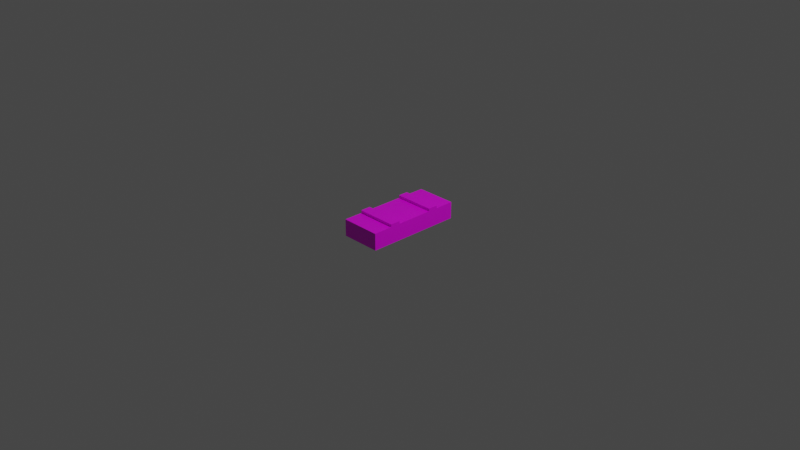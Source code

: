 # Source: crate2.blend  (saved by Blender 2.91.10; exported with 4.5.12 LTS)
import bpy
from mathutils import Matrix  # noqa: F401  (used for matrix-valued properties, if any)

bpy.ops.wm.read_factory_settings(use_empty=True)
scene = bpy.context.scene
scene.name = 'Scene'

# ---- collections
col_collection = bpy.data.collections.new('Collection'); scene.collection.children.link(col_collection)

# ---- images (referenced by path relative to the original .blend; pixels are not part of the script)
import os
ASSET_DIR = os.environ.get("B2B_ASSET_DIR", "")  # directory of the original .blend (textures are referenced by path, not embedded)
HERE = os.path.dirname(os.path.abspath(__file__))  # packed textures are extracted next to this script under _unpacked/

def load_image(name, relpath, width, height, colorspace="sRGB"):
    """Load a texture the original file referenced (path relative to the .blend, or extracted next to this script)."""
    p = next((c for c in (os.path.join(HERE, relpath), os.path.join(ASSET_DIR, relpath)) if relpath and os.path.exists(c)), "")
    if p:
        img = bpy.data.images.load(p, check_existing=True)
        img.name = name
    else:  # same state as the original file: an image datablock whose file is absent (Cycles renders it pink)
        img = bpy.data.images.new(name, width, height)
        img.source = "FILE"
        img.filepath = "//" + (relpath or name)
    img.colorspace_settings.name = colorspace
    return img
img_crate2_jpg = load_image('crate2.jpg', 'crate2.jpg', 1024, 1024, 'sRGB')

# ---- materials (node trees are filled in below, after node groups)
mat_material = bpy.data.materials.new('Material')
mat_material.alpha_threshold = 0.0
mat_material.use_transparent_shadow = False
mat_material.line_color = (0.0, 0.0, 0.0, 1.0)
mat_material_001 = bpy.data.materials.new('Material.001')
mat_material_001.use_transparent_shadow = False

# ---- material node trees
mat_material.use_nodes = True; mat_material.node_tree.nodes.clear()
_N = mat_material.node_tree.nodes; _L = mat_material.node_tree.links
n0 = _N.new('ShaderNodeOutputMaterial'); n0.name = 'Material Output'; n0.location = (300, 300)
n1 = _N.new('ShaderNodeBsdfPrincipled'); n1.name = 'Principled BSDF'; n1.location = (10, 300)
n1.distribution = 'GGX'
n1.subsurface_method = 'BURLEY'
n1.inputs[2].default_value = 0.4
n1.inputs[3].default_value = 1.45
n1.inputs[27].default_value = (0.0, 0.0, 0.0, 1.0)
n1.inputs[28].default_value = 1.0
n2 = _N.new('ShaderNodeTexImage'); n2.name = 'Image Texture'; n2.location = (-280, 280)
n2.image = img_crate2_jpg
_L.new(n1.outputs[0], n0.inputs[0])
_L.new(n2.outputs[0], n1.inputs[0])
n0.is_active_output = True
mat_material_001.use_nodes = True; mat_material_001.node_tree.nodes.clear()
_N = mat_material_001.node_tree.nodes; _L = mat_material_001.node_tree.links
n0 = _N.new('ShaderNodeBsdfPrincipled'); n0.name = 'Principled BSDF'; n0.location = (10, 300)
n0.distribution = 'GGX'
n0.subsurface_method = 'BURLEY'
n0.inputs[3].default_value = 1.45
n0.inputs[27].default_value = (0.0, 0.0, 0.0, 1.0)
n0.inputs[28].default_value = 1.0
n1 = _N.new('ShaderNodeOutputMaterial'); n1.name = 'Material Output'; n1.location = (300, 300)
_L.new(n0.outputs[0], n1.inputs[0])
n1.is_active_output = True

# ---- world
world_world = bpy.data.worlds.new('World'); scene.world = world_world
world_world.use_nodes = True; world_world.node_tree.nodes.clear()
_N = world_world.node_tree.nodes; _L = world_world.node_tree.links
n0 = _N.new('ShaderNodeOutputWorld'); n0.name = 'World Output'; n0.location = (300, 300)
n1 = _N.new('ShaderNodeBackground'); n1.name = 'Background'; n1.location = (10, 300)
n1.inputs[0].default_value = (0.05088, 0.05088, 0.05088, 1.0)
_L.new(n1.outputs[0], n0.inputs[0])
n0.is_active_output = True
world_world.color = (0.05088, 0.05088, 0.05088)
world_world.use_sun_shadow = False
world_world.sun_shadow_jitter_overblur = 0.0

# ---- cameras
cam_camera = bpy.data.cameras.new('Camera')
cam_camera.clip_end = 100.0
cam_camera.ortho_scale = 7.314

# ---- lights
light_light = bpy.data.lights.new('Light', 'POINT')
light_light.transmission_factor = 0.0
light_light.energy = 1000.0
light_light.shadow_soft_size = 0.1
light_light.shadow_maximum_resolution = 0.006
light_light.use_absolute_resolution = True

# ---- meshes
me_cube = bpy.data.meshes.new('Cube')
me_cube.from_pydata([(1.0, 1.0, 1.0), (1.0, 1.0, -1.0), (1.0, -1.0, 1.0), (1.0, -1.0, -1.0), (-1.0, 1.0, 1.0), (-1.0, 1.0, -1.0), (-1.0, -1.0, 1.0), (-1.0, -1.0, -1.0), (-1.0, 0.6, -1.0), (-1.0, 0.3839, -1.0), (-1.0, -0.3912, -1.0), (-1.0, -0.6, -1.0), (1.0, 0.6, 1.0), (1.0, 0.3839, 1.0), (1.0, -0.3912, 1.0), (1.0, -0.6, 1.0), (-1.0, -0.6, 1.0), (-1.0, -0.3912, 1.0), (-1.0, 0.3839, 1.0), (-1.0, 0.6, 1.0), (1.0, -0.6, -1.0), (1.0, -0.3912, -1.0), (1.0, 0.3839, -1.0), (1.0, 0.6, -1.0), (-1.0, 0.6, -1.327), (-1.0, 0.3839, -1.327), (-1.0, -0.3912, -1.327), (-1.0, -0.6, -1.327), (1.0, -0.6, -1.327), (1.0, -0.3912, -1.327), (1.0, 0.3839, -1.327), (1.0, 0.6, -1.327)], [], [(15, 16, 6, 2), (3, 2, 6, 7), (8, 19, 4, 5), (11, 20, 3, 7), (20, 15, 2, 3), (5, 4, 0, 1), (1, 0, 12, 23), (23, 12, 13, 22), (22, 13, 14, 21), (21, 14, 15, 20), (5, 1, 23, 8), (20, 11, 27, 28), (9, 22, 21, 10), (11, 10, 26, 27), (7, 6, 16, 11), (11, 16, 17, 10), (10, 17, 18, 9), (9, 18, 19, 8), (0, 4, 19, 12), (12, 19, 18, 13), (13, 18, 17, 14), (14, 17, 16, 15), (24, 31, 30, 25), (26, 29, 28, 27), (9, 8, 24, 25), (22, 9, 25, 30), (23, 22, 30, 31), (21, 20, 28, 29), (10, 21, 29, 26), (8, 23, 31, 24)])
_uv = me_cube.uv_layers.new(name='UVMap')
_uv.uv.foreach_set('vector', [0.3634, 1.0, 0.3634, 0.5, 0.3263, 0.5, 0.3263, 1.0, 0.7582, 0.0, 0.5726, 0.0, 0.5726, 0.5, 0.7582, 0.5, 0.3263, 0.4, 0.1406, 0.4, 0.1406, 0.5, 0.3263, 0.5, 0.5862, 1.0, 0.5862, 0.5, 0.5491, 0.5, 0.5491, 1.0, 0.5423, 0.4, 0.3566, 0.4, 0.3566, 0.5, 0.5423, 0.5, 0.3263, 0.5, 0.1406, 0.5, 0.1406, 1.0, 0.3263, 1.0, 0.5423, 0.0, 0.3566, 0.0, 0.3566, 0.1, 0.5423, 0.1, 0.5423, 0.1, 0.3566, 0.1, 0.3566, 0.154, 0.5423, 0.154, 0.5423, 0.154, 0.3566, 0.154, 0.3566, 0.3478, 0.5423, 0.3478, 0.5423, 0.3478, 0.3566, 0.3478, 0.3566, 0.4, 0.5423, 0.4, 0.5491, 1.0, 0.5491, 0.5, 0.5119, 0.5, 0.5119, 1.0, 0.5862, 0.5, 0.5862, 1.0, 0.6165, 1.0, 0.6165, 0.5, 0.8302, 0.5, 0.8302, 0.0, 0.7582, 0.0, 0.7582, 0.5, 0.3263, 0.1, 0.3263, 0.1522, 0.3566, 0.1522, 0.3566, 0.1, 0.3263, 0.0, 0.1406, 0.0, 0.1406, 0.1, 0.3263, 0.1, 0.3263, 0.1, 0.1406, 0.1, 0.1406, 0.1522, 0.3263, 0.1522, 0.3263, 0.1522, 0.1406, 0.1522, 0.1406, 0.346, 0.3263, 0.346, 0.3263, 0.346, 0.1406, 0.346, 0.1406, 0.4, 0.3263, 0.4, 0.5119, 1.0, 0.5119, 0.5, 0.4748, 0.5, 0.4748, 1.0, 0.4748, 1.0, 0.4748, 0.5, 0.4547, 0.5, 0.4547, 1.0, 0.4547, 1.0, 0.4547, 0.5, 0.3828, 0.5, 0.3828, 1.0, 0.3828, 1.0, 0.3828, 0.5, 0.3634, 0.5, 0.3634, 1.0, 0.8503, 0.5, 0.8503, 0.0, 0.8302, 0.0, 0.8302, 0.5, 0.7269, 1.0, 0.7269, 0.5, 0.7075, 0.5, 0.7075, 1.0, 0.3263, 0.346, 0.3263, 0.4, 0.3566, 0.4, 0.3566, 0.346, 0.6469, 0.5, 0.6469, 1.0, 0.6772, 1.0, 0.6772, 0.5, 0.5423, 0.1, 0.5423, 0.154, 0.5726, 0.154, 0.5726, 0.1, 0.5423, 0.3478, 0.5423, 0.4, 0.5726, 0.4, 0.5726, 0.3478, 0.6165, 0.5, 0.6165, 1.0, 0.6469, 1.0, 0.6469, 0.5, 0.6772, 0.5, 0.6772, 1.0, 0.7075, 1.0, 0.7075, 0.5])
me_cube.materials.append(mat_material)
me_cube.materials.append(mat_material_001)
me_cube.use_remesh_preserve_volume = False
me_cube.use_remesh_preserve_attributes = False
me_cube.use_mirror_vertex_groups = False
me_cube.update()

# ---- objects
ob_cube = bpy.data.objects.new('Cube', me_cube)
ob_light = bpy.data.objects.new('Light', light_light)
ob_camera = bpy.data.objects.new('Camera', cam_camera)

# ---- transforms, parenting, visibility, modifiers, constraints
ob_cube.location = (0.0, 0.0, 0.0)
ob_cube.scale = (-0.2201, -0.5256, -0.09169)
ob_cube.lock_rotations_4d = False
ob_cube.empty_display_type = 'ARROWS'
ob_cube.lineart.crease_threshold = 0.0
ob_light.location = (4.076, 1.005, 5.904)
ob_light.rotation_euler = (0.6503, 0.05522, 1.866)
ob_light.lock_rotations_4d = False
ob_light.empty_display_type = 'ARROWS'
ob_light.color = (0.0, 0.0, 0.0, 0.0)
ob_light.lineart.crease_threshold = 0.0
ob_camera.location = (7.359, -6.926, 4.958)
ob_camera.rotation_euler = (1.109, 0.0, 0.8149)
ob_camera.lock_rotations_4d = False
ob_camera.empty_display_type = 'ARROWS'
ob_camera.color = (0.0, 0.0, 0.0, 0.0)
ob_camera.display_type = 'WIRE'
ob_camera.lineart.crease_threshold = 0.0

# ---- collection membership
col_collection.objects.link(ob_cube)
col_collection.objects.link(ob_light)
col_collection.objects.link(ob_camera)

# ---- scene / render settings (as saved in the file)
scene.camera = ob_camera
scene.frame_start = 1; scene.frame_end = 250; scene.frame_set(1)
scene.render.engine = 'BLENDER_EEVEE_NEXT'
scene.cycles.use_denoising = False
scene.cycles.samples = 128
scene.cycles.sampling_pattern = 'TABULATED_SOBOL'
scene.cycles.use_adaptive_sampling = False
scene.cycles.use_light_tree = False
scene.view_settings.view_transform = 'Filmic'
bpy.context.view_layer.update()
